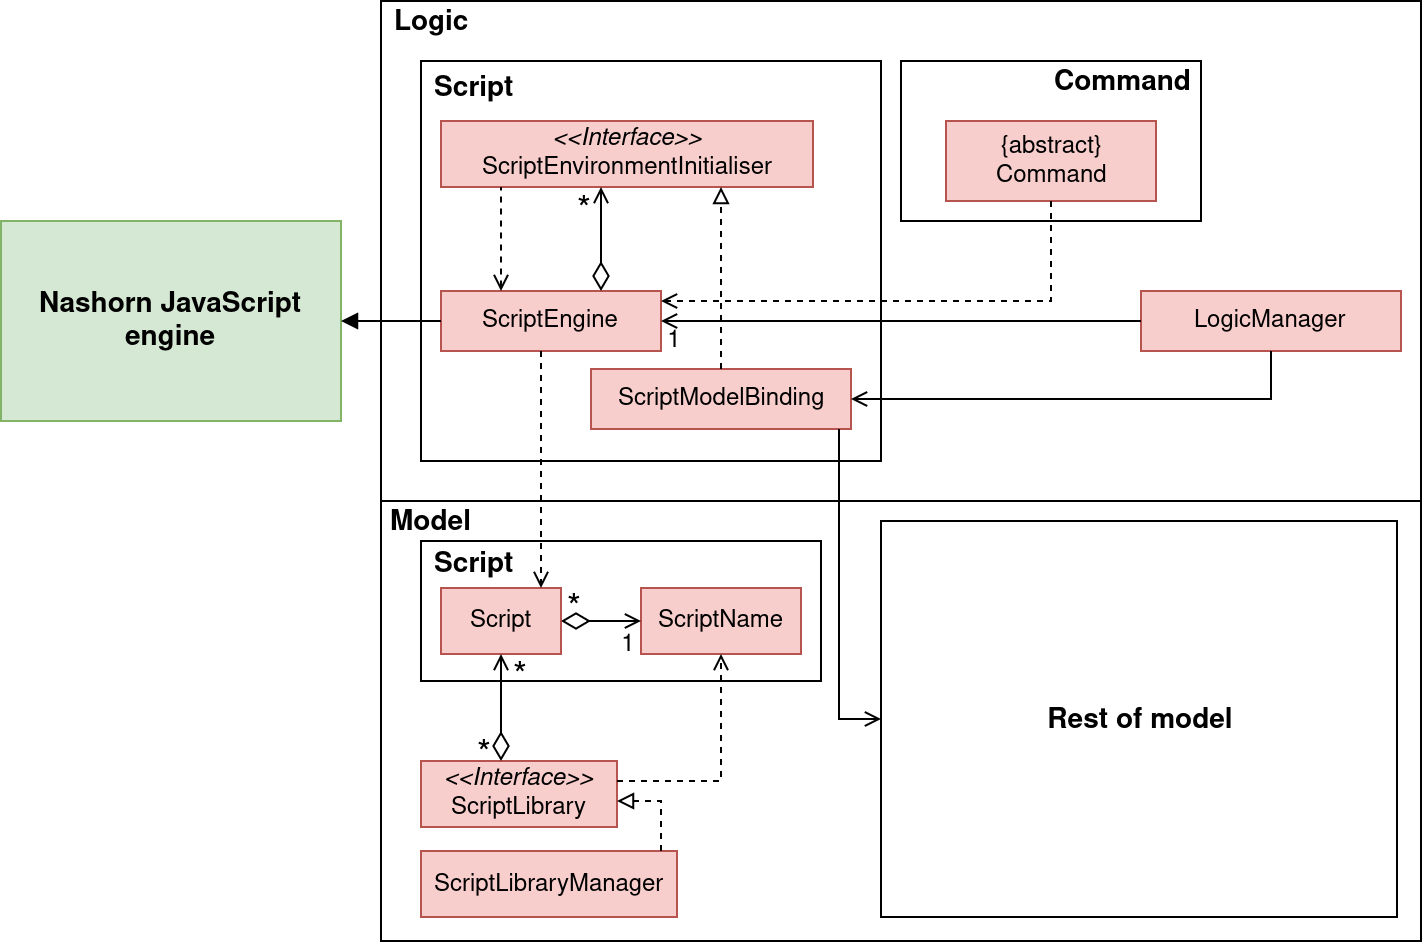

The diagram above was exported from draw.io. Its source (the exported page's mxGraphModel, read from the mxfile embedded in the PNG):
<mxGraphModel dx="1406" dy="769" grid="1" gridSize="10" guides="1" tooltips="1" connect="1" arrows="1" fold="1" page="1" pageScale="1" pageWidth="1100" pageHeight="850" background="#ffffff" math="0" shadow="0">
  <root>
    <mxCell id="0" />
    <mxCell id="1" parent="0" />
    <mxCell id="2" value="" style="rounded=0;whiteSpace=wrap;html=1;fontSize=14;" vertex="1" parent="1">
      <mxGeometry x="350" y="120" width="520" height="250" as="geometry" />
    </mxCell>
    <mxCell id="3" value="&lt;b style=&quot;font-size: 14px&quot;&gt;Logic&lt;/b&gt;" style="text;html=1;resizable=0;points=[];autosize=1;align=center;verticalAlign=top;spacingTop=-4;fontSize=14;" vertex="1" parent="1">
      <mxGeometry x="350" y="120" width="50" height="20" as="geometry" />
    </mxCell>
    <mxCell id="4" value="Nashorn JavaScript engine" style="rounded=0;whiteSpace=wrap;html=1;fontSize=14;fillColor=#d5e8d4;strokeColor=#82b366;fontStyle=1" vertex="1" parent="1">
      <mxGeometry x="160" y="230" width="170" height="100" as="geometry" />
    </mxCell>
    <mxCell id="5" value="" style="group" vertex="1" connectable="0" parent="1">
      <mxGeometry x="370" y="150" width="230" height="200" as="geometry" />
    </mxCell>
    <mxCell id="6" value="" style="rounded=0;whiteSpace=wrap;html=1;fontSize=14;" vertex="1" parent="5">
      <mxGeometry width="230" height="200" as="geometry" />
    </mxCell>
    <mxCell id="7" value="&lt;b style=&quot;font-size: 14px&quot;&gt;Script&lt;br&gt;&lt;/b&gt;" style="text;html=1;resizable=0;points=[];autosize=1;align=left;verticalAlign=top;spacingTop=-4;fontSize=14;" vertex="1" parent="5">
      <mxGeometry x="5" y="2.5" width="60" height="20" as="geometry" />
    </mxCell>
    <mxCell id="8" value="ScriptEngine" style="html=1;fillColor=#f8cecc;strokeColor=#b85450;" vertex="1" parent="5">
      <mxGeometry x="10" y="115" width="110" height="30" as="geometry" />
    </mxCell>
    <mxCell id="9" value="&lt;div&gt;&lt;i&gt;&amp;lt;&amp;lt;Interface&amp;gt;&amp;gt;&lt;/i&gt;&lt;br&gt;&lt;/div&gt;&lt;div&gt;ScriptEnvironmentInitialiser&lt;/div&gt;" style="html=1;fillColor=#f8cecc;strokeColor=#b85450;" vertex="1" parent="5">
      <mxGeometry x="10" y="30" width="186" height="33" as="geometry" />
    </mxCell>
    <mxCell id="10" value="" style="endArrow=open;html=1;startArrow=diamondThin;startFill=0;startSize=12;endFill=0;elbow=vertical;rounded=0;edgeStyle=orthogonalEdgeStyle;" edge="1" parent="5" source="8" target="9">
      <mxGeometry width="50" height="50" relative="1" as="geometry">
        <mxPoint x="-660" y="960" as="sourcePoint" />
        <mxPoint x="-610" y="910" as="targetPoint" />
        <Array as="points">
          <mxPoint x="90" y="100" />
          <mxPoint x="90" y="100" />
        </Array>
      </mxGeometry>
    </mxCell>
    <mxCell id="11" value="*" style="text;html=1;strokeColor=none;fillColor=none;align=center;verticalAlign=middle;whiteSpace=wrap;rounded=0;fontSize=18;" vertex="1" parent="5">
      <mxGeometry x="71" y="66" width="20" height="17" as="geometry" />
    </mxCell>
    <mxCell id="12" value="" style="endArrow=none;dashed=1;html=1;fontSize=18;edgeStyle=orthogonalEdgeStyle;rounded=0;endFill=0;startArrow=open;startFill=0;" edge="1" parent="5" source="8" target="9">
      <mxGeometry width="50" height="50" relative="1" as="geometry">
        <mxPoint x="44" y="100" as="sourcePoint" />
        <mxPoint x="-610" y="910" as="targetPoint" />
        <Array as="points">
          <mxPoint x="40" y="100" />
          <mxPoint x="40" y="100" />
        </Array>
      </mxGeometry>
    </mxCell>
    <mxCell id="13" value="ScriptModelBinding" style="html=1;fillColor=#f8cecc;strokeColor=#b85450;" vertex="1" parent="5">
      <mxGeometry x="85" y="154" width="130" height="30" as="geometry" />
    </mxCell>
    <mxCell id="14" value="" style="endArrow=block;dashed=1;html=1;fontSize=18;edgeStyle=orthogonalEdgeStyle;rounded=0;endFill=0;" edge="1" parent="5" source="13" target="9">
      <mxGeometry width="50" height="50" relative="1" as="geometry">
        <mxPoint x="140" y="245" as="sourcePoint" />
        <mxPoint x="190" y="195" as="targetPoint" />
        <Array as="points">
          <mxPoint x="150" y="80" />
          <mxPoint x="150" y="80" />
        </Array>
      </mxGeometry>
    </mxCell>
    <mxCell id="15" value="1" style="text;html=1;strokeColor=none;fillColor=none;align=center;verticalAlign=middle;whiteSpace=wrap;rounded=0;fontSize=12;" vertex="1" parent="5">
      <mxGeometry x="116" y="134" width="20" height="12" as="geometry" />
    </mxCell>
    <mxCell id="16" value="" style="endArrow=block;html=1;endFill=1;edgeStyle=orthogonalEdgeStyle;rounded=0;" edge="1" source="8" target="4" parent="1">
      <mxGeometry width="50" height="50" relative="1" as="geometry">
        <mxPoint x="670" y="340" as="sourcePoint" />
        <mxPoint x="720" y="290" as="targetPoint" />
      </mxGeometry>
    </mxCell>
    <mxCell id="17" value="" style="group" vertex="1" connectable="0" parent="1">
      <mxGeometry x="610" y="150" width="155" height="80" as="geometry" />
    </mxCell>
    <mxCell id="18" value="" style="rounded=0;whiteSpace=wrap;html=1;fontSize=14;" vertex="1" parent="17">
      <mxGeometry width="150" height="80" as="geometry" />
    </mxCell>
    <mxCell id="19" value="{abstract}&lt;br&gt;Command" style="html=1;fillColor=#f8cecc;strokeColor=#b85450;" vertex="1" parent="17">
      <mxGeometry x="22.5" y="30" width="105" height="40" as="geometry" />
    </mxCell>
    <mxCell id="20" value="&lt;b style=&quot;font-size: 14px&quot;&gt;Command&lt;br&gt;&lt;/b&gt;" style="text;html=1;resizable=0;points=[];autosize=1;align=left;verticalAlign=top;spacingTop=-4;fontSize=14;" vertex="1" parent="17">
      <mxGeometry x="75" width="80" height="20" as="geometry" />
    </mxCell>
    <mxCell id="21" style="rounded=0;orthogonalLoop=1;jettySize=auto;html=1;dashed=1;endArrow=open;endFill=0;fontSize=14;edgeStyle=orthogonalEdgeStyle;" edge="1" source="19" target="8" parent="1">
      <mxGeometry relative="1" as="geometry">
        <mxPoint x="850" y="100" as="targetPoint" />
        <Array as="points">
          <mxPoint x="685" y="270" />
        </Array>
      </mxGeometry>
    </mxCell>
    <mxCell id="22" value="" style="rounded=0;whiteSpace=wrap;html=1;fontSize=14;" vertex="1" parent="1">
      <mxGeometry x="350" y="370" width="520" height="220" as="geometry" />
    </mxCell>
    <mxCell id="23" value="Model" style="text;html=1;resizable=0;points=[];autosize=1;align=center;verticalAlign=top;spacingTop=-4;fontSize=14;fontStyle=1" vertex="1" parent="1">
      <mxGeometry x="350" y="370" width="50" height="20" as="geometry" />
    </mxCell>
    <mxCell id="24" value="" style="endArrow=open;html=1;fontSize=18;edgeStyle=orthogonalEdgeStyle;rounded=0;endFill=0;" edge="1" source="13" target="25" parent="1">
      <mxGeometry width="50" height="50" relative="1" as="geometry">
        <mxPoint x="690" y="265" as="sourcePoint" />
        <mxPoint x="740" y="215" as="targetPoint" />
        <Array as="points">
          <mxPoint x="579" y="390" />
          <mxPoint x="579" y="390" />
        </Array>
      </mxGeometry>
    </mxCell>
    <mxCell id="25" value="Rest of model" style="rounded=0;whiteSpace=wrap;html=1;fontSize=14;fontStyle=1" vertex="1" parent="1">
      <mxGeometry x="600" y="380" width="258" height="198" as="geometry" />
    </mxCell>
    <mxCell id="26" value="&lt;div&gt;&lt;i&gt;&amp;lt;&amp;lt;Interface&amp;gt;&amp;gt;&lt;/i&gt;&lt;br&gt;&lt;/div&gt;&lt;div&gt;ScriptLibrary&lt;/div&gt;" style="html=1;fillColor=#f8cecc;strokeColor=#b85450;" vertex="1" parent="1">
      <mxGeometry x="370" y="500" width="98" height="33" as="geometry" />
    </mxCell>
    <mxCell id="27" value="ScriptLibraryManager" style="html=1;fillColor=#f8cecc;strokeColor=#b85450;" vertex="1" parent="1">
      <mxGeometry x="370" y="545" width="128" height="33" as="geometry" />
    </mxCell>
    <mxCell id="28" value="" style="endArrow=block;html=1;fontSize=18;dashed=1;endFill=0;edgeStyle=orthogonalEdgeStyle;rounded=0;" edge="1" source="27" target="26" parent="1">
      <mxGeometry width="50" height="50" relative="1" as="geometry">
        <mxPoint x="-422" y="277" as="sourcePoint" />
        <mxPoint x="-372" y="227" as="targetPoint" />
        <Array as="points">
          <mxPoint x="490" y="520" />
        </Array>
      </mxGeometry>
    </mxCell>
    <mxCell id="29" value="" style="rounded=0;whiteSpace=wrap;html=1;fontSize=14;" vertex="1" parent="1">
      <mxGeometry x="370" y="390" width="200" height="70" as="geometry" />
    </mxCell>
    <mxCell id="30" value="&lt;b style=&quot;font-size: 14px&quot;&gt;Script&lt;br&gt;&lt;/b&gt;" style="text;html=1;resizable=0;points=[];autosize=1;align=left;verticalAlign=top;spacingTop=-4;fontSize=14;" vertex="1" parent="1">
      <mxGeometry x="375" y="391.125" width="60" height="20" as="geometry" />
    </mxCell>
    <mxCell id="31" value="Script" style="html=1;fillColor=#f8cecc;strokeColor=#b85450;" vertex="1" parent="1">
      <mxGeometry x="380" y="413.5" width="60" height="33" as="geometry" />
    </mxCell>
    <mxCell id="32" value="ScriptName" style="html=1;fillColor=#f8cecc;strokeColor=#b85450;" vertex="1" parent="1">
      <mxGeometry x="480" y="413.5" width="80" height="33" as="geometry" />
    </mxCell>
    <mxCell id="33" value="" style="endArrow=open;html=1;fontSize=18;startArrow=diamondThin;startFill=0;startSize=12;endFill=0;" edge="1" source="31" target="32" parent="1">
      <mxGeometry width="50" height="50" relative="1" as="geometry">
        <mxPoint x="220" y="570" as="sourcePoint" />
        <mxPoint x="270" y="520" as="targetPoint" />
      </mxGeometry>
    </mxCell>
    <mxCell id="34" value="*" style="text;html=1;strokeColor=none;fillColor=none;align=center;verticalAlign=middle;whiteSpace=wrap;rounded=0;fontSize=18;" vertex="1" parent="1">
      <mxGeometry x="426" y="413.5" width="40" height="20" as="geometry" />
    </mxCell>
    <mxCell id="35" value="&lt;font style=&quot;font-size: 12px&quot;&gt;1&lt;/font&gt;" style="text;html=1;strokeColor=none;fillColor=none;align=center;verticalAlign=middle;whiteSpace=wrap;rounded=0;fontSize=18;" vertex="1" parent="1">
      <mxGeometry x="453" y="430" width="40" height="20" as="geometry" />
    </mxCell>
    <mxCell id="36" value="" style="endArrow=open;html=1;fontSize=18;rounded=0;edgeStyle=orthogonalEdgeStyle;endFill=0;startArrow=diamondThin;startFill=0;startSize=12;" edge="1" source="26" target="31" parent="1">
      <mxGeometry width="50" height="50" relative="1" as="geometry">
        <mxPoint x="220" y="660" as="sourcePoint" />
        <mxPoint x="270" y="610" as="targetPoint" />
        <Array as="points">
          <mxPoint x="410" y="480" />
          <mxPoint x="410" y="480" />
        </Array>
      </mxGeometry>
    </mxCell>
    <mxCell id="37" value="*" style="text;html=1;strokeColor=none;fillColor=none;align=center;verticalAlign=middle;whiteSpace=wrap;rounded=0;fontSize=18;" vertex="1" parent="1">
      <mxGeometry x="399" y="447.5" width="40" height="20" as="geometry" />
    </mxCell>
    <mxCell id="38" value="*" style="text;html=1;strokeColor=none;fillColor=none;align=center;verticalAlign=middle;whiteSpace=wrap;rounded=0;fontSize=18;" vertex="1" parent="1">
      <mxGeometry x="381" y="487" width="40" height="20" as="geometry" />
    </mxCell>
    <mxCell id="39" value="" style="endArrow=open;html=1;fontSize=18;rounded=0;edgeStyle=orthogonalEdgeStyle;dashed=1;endFill=0;" edge="1" source="26" target="32" parent="1">
      <mxGeometry width="50" height="50" relative="1" as="geometry">
        <mxPoint x="220" y="660" as="sourcePoint" />
        <mxPoint x="270" y="610" as="targetPoint" />
        <Array as="points">
          <mxPoint x="520" y="510" />
        </Array>
      </mxGeometry>
    </mxCell>
    <mxCell id="40" value="" style="endArrow=open;html=1;dashed=1;fontSize=18;edgeStyle=orthogonalEdgeStyle;rounded=0;endFill=0;" edge="1" source="8" target="31" parent="1">
      <mxGeometry width="50" height="50" relative="1" as="geometry">
        <mxPoint x="200" y="410" as="sourcePoint" />
        <mxPoint x="250" y="360" as="targetPoint" />
        <Array as="points">
          <mxPoint x="430" y="320" />
          <mxPoint x="430" y="320" />
        </Array>
      </mxGeometry>
    </mxCell>
    <mxCell id="41" value="LogicManager" style="html=1;fillColor=#f8cecc;strokeColor=#b85450;" vertex="1" parent="1">
      <mxGeometry x="730" y="265" width="130" height="30" as="geometry" />
    </mxCell>
    <mxCell id="42" value="" style="endArrow=open;html=1;fontSize=18;endFill=0;" edge="1" source="41" target="8" parent="1">
      <mxGeometry width="50" height="50" relative="1" as="geometry">
        <mxPoint x="680" y="350" as="sourcePoint" />
        <mxPoint x="730" y="300" as="targetPoint" />
      </mxGeometry>
    </mxCell>
    <mxCell id="43" value="" style="endArrow=open;html=1;fontSize=12;edgeStyle=orthogonalEdgeStyle;rounded=0;endFill=0;" edge="1" source="41" target="13" parent="1">
      <mxGeometry width="50" height="50" relative="1" as="geometry">
        <mxPoint x="700" y="360" as="sourcePoint" />
        <mxPoint x="750" y="310" as="targetPoint" />
        <Array as="points">
          <mxPoint x="795" y="319" />
        </Array>
      </mxGeometry>
    </mxCell>
  </root>
</mxGraphModel>